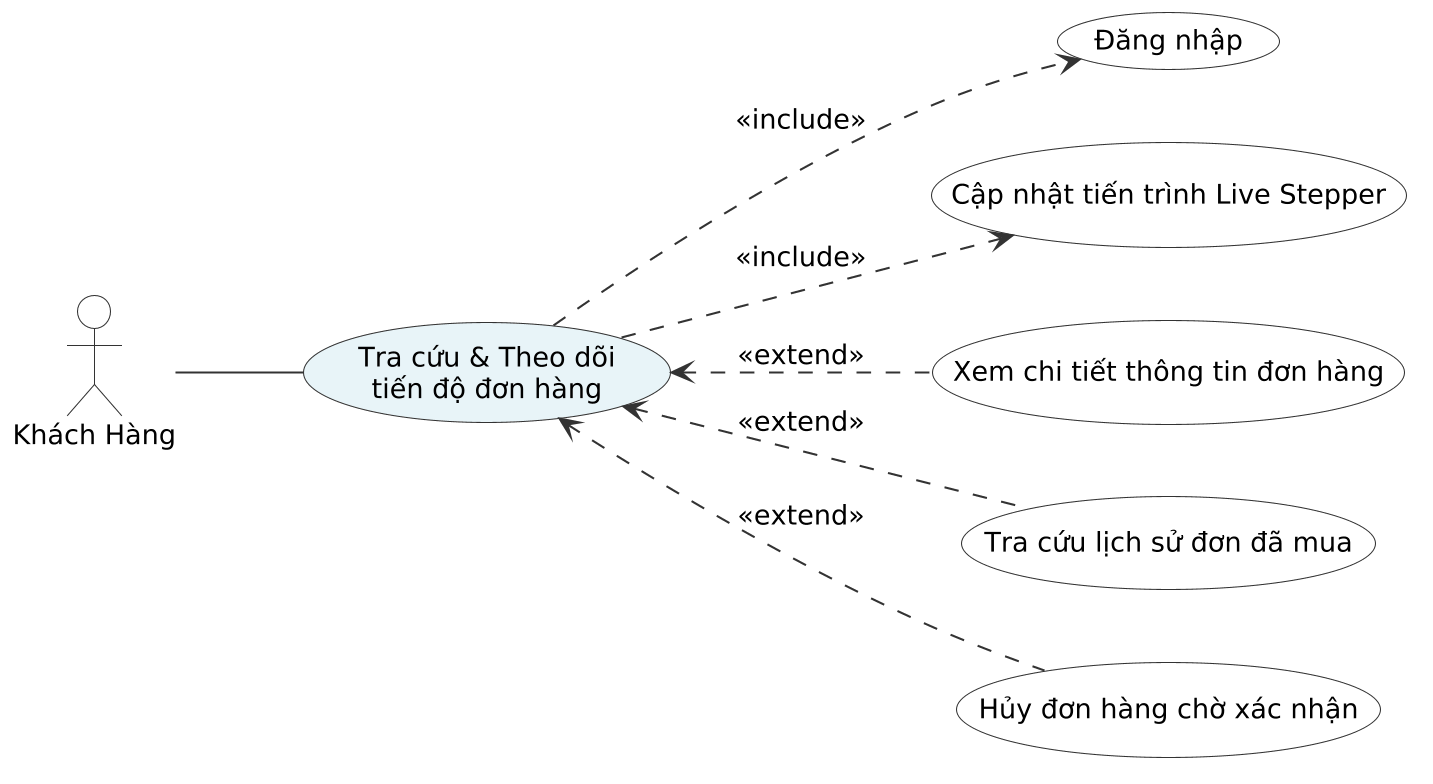

The diagram above was rendered by PlantUML. Its source (embedded in the PNG):
@startuml
skinparam shadowing false
skinparam dpi 200
skinparam defaultFontName "Times New Roman"
skinparam defaultFontSize 13

skinparam actor {
    BorderColor #333333
    BackgroundColor #FFFFFF
}

skinparam usecase {
    BorderColor #333333
    BackgroundColor #FFFFFF
    ArrowColor #333333
}

left to right direction

actor "Khách Hàng" as Actor

usecase "Tra cứu & Theo dõi\ntiến độ đơn hàng" as Main #E8F4F8
usecase "Đăng nhập" as Login

usecase "Cập nhật tiến trình Live Stepper" as UC1
usecase "Xem chi tiết thông tin đơn hàng" as UC2
usecase "Tra cứu lịch sử đơn đã mua" as UC3
usecase "Hủy đơn hàng chờ xác nhận" as UC4

Actor -- Main

Main ..> Login : <<include>>

Main ..> UC1 : <<include>>
Main <.. UC2 : <<extend>>
Main <.. UC3 : <<extend>>
Main <.. UC4 : <<extend>>
@enduml